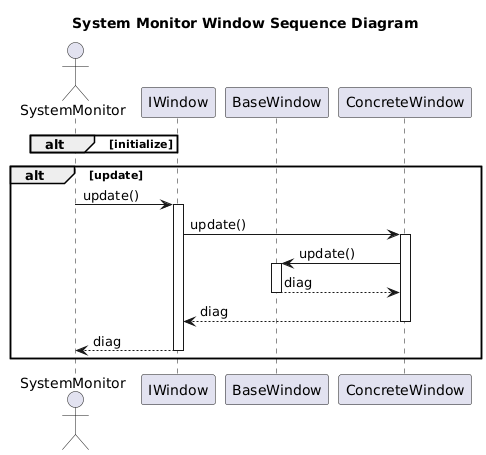

The diagram above was rendered by PlantUML. Its source (embedded in the PNG):
@startuml
title System Monitor Window Sequence Diagram
actor SystemMonitor as system_monitor
participant IWindow as interface
participant BaseWindow as base
participant ConcreteWindow as concrete

alt initialize
end

alt update
system_monitor -> interface++: update()
interface -> concrete++: update()
concrete -> base++: update()
base --> concrete--: diag
concrete --> interface--: diag
interface --> system_monitor--: diag
end

@enduml